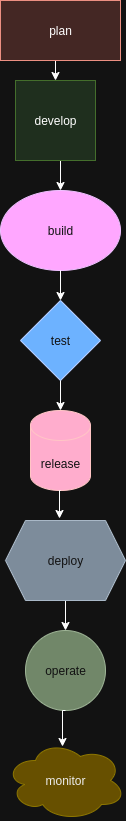

The diagram above was exported from draw.io. Its source (the exported page's mxGraphModel, read from the mxfile embedded in the PNG):
<mxGraphModel dx="1106" dy="548" grid="1" gridSize="10" guides="1" tooltips="1" connect="1" arrows="1" fold="1" page="1" pageScale="1" pageWidth="850" pageHeight="1100" math="0" shadow="0">
  <root>
    <mxCell id="0" />
    <mxCell id="1" parent="0" />
    <mxCell id="9GCgUkAAAIMximIaoGhf-9" style="edgeStyle=orthogonalEdgeStyle;rounded=0;orthogonalLoop=1;jettySize=auto;html=1;exitX=0.5;exitY=1;exitDx=0;exitDy=0;" edge="1" parent="1" source="9GCgUkAAAIMximIaoGhf-4">
      <mxGeometry relative="1" as="geometry">
        <mxPoint x="420" y="120" as="targetPoint" />
      </mxGeometry>
    </mxCell>
    <mxCell id="9GCgUkAAAIMximIaoGhf-4" value="plan" style="rounded=0;whiteSpace=wrap;html=1;fillColor=#fad9d5;strokeColor=#ae4132;" vertex="1" parent="1">
      <mxGeometry x="365" y="40" width="120" height="60" as="geometry" />
    </mxCell>
    <mxCell id="9GCgUkAAAIMximIaoGhf-25" style="edgeStyle=orthogonalEdgeStyle;rounded=0;orthogonalLoop=1;jettySize=auto;html=1;exitX=0.5;exitY=1;exitDx=0;exitDy=0;entryX=0.5;entryY=0;entryDx=0;entryDy=0;" edge="1" parent="1" source="9GCgUkAAAIMximIaoGhf-6" target="9GCgUkAAAIMximIaoGhf-24">
      <mxGeometry relative="1" as="geometry" />
    </mxCell>
    <mxCell id="9GCgUkAAAIMximIaoGhf-6" value="develop" style="whiteSpace=wrap;html=1;aspect=fixed;fillColor=#d5e8d4;strokeColor=#82b366;" vertex="1" parent="1">
      <mxGeometry x="380" y="120" width="80" height="80" as="geometry" />
    </mxCell>
    <mxCell id="9GCgUkAAAIMximIaoGhf-24" value="build" style="ellipse;whiteSpace=wrap;html=1;fillColor=#6a00ff;fontColor=#ffffff;strokeColor=#3700CC;" vertex="1" parent="1">
      <mxGeometry x="365" y="230" width="120" height="80" as="geometry" />
    </mxCell>
    <mxCell id="9GCgUkAAAIMximIaoGhf-26" value="test" style="rhombus;whiteSpace=wrap;html=1;fillColor=#0050ef;fontColor=#ffffff;strokeColor=#001DBC;" vertex="1" parent="1">
      <mxGeometry x="385" y="340" width="80" height="80" as="geometry" />
    </mxCell>
    <mxCell id="9GCgUkAAAIMximIaoGhf-28" style="edgeStyle=orthogonalEdgeStyle;rounded=0;orthogonalLoop=1;jettySize=auto;html=1;exitX=0.5;exitY=1;exitDx=0;exitDy=0;entryX=0.5;entryY=0;entryDx=0;entryDy=0;" edge="1" parent="1" source="9GCgUkAAAIMximIaoGhf-24" target="9GCgUkAAAIMximIaoGhf-26">
      <mxGeometry relative="1" as="geometry" />
    </mxCell>
    <mxCell id="9GCgUkAAAIMximIaoGhf-32" value="release" style="shape=cylinder3;whiteSpace=wrap;html=1;boundedLbl=1;backgroundOutline=1;size=15;fillColor=#a20025;fontColor=#ffffff;strokeColor=#6F0000;" vertex="1" parent="1">
      <mxGeometry x="395" y="450" width="60" height="80" as="geometry" />
    </mxCell>
    <mxCell id="9GCgUkAAAIMximIaoGhf-38" style="edgeStyle=orthogonalEdgeStyle;rounded=0;orthogonalLoop=1;jettySize=auto;html=1;exitX=0.5;exitY=1;exitDx=0;exitDy=0;entryX=0.5;entryY=0;entryDx=0;entryDy=0;entryPerimeter=0;" edge="1" parent="1" source="9GCgUkAAAIMximIaoGhf-26" target="9GCgUkAAAIMximIaoGhf-32">
      <mxGeometry relative="1" as="geometry" />
    </mxCell>
    <mxCell id="9GCgUkAAAIMximIaoGhf-42" style="edgeStyle=orthogonalEdgeStyle;rounded=0;orthogonalLoop=1;jettySize=auto;html=1;exitX=0.5;exitY=1;exitDx=0;exitDy=0;entryX=0.5;entryY=0;entryDx=0;entryDy=0;" edge="1" parent="1" source="9GCgUkAAAIMximIaoGhf-39" target="9GCgUkAAAIMximIaoGhf-41">
      <mxGeometry relative="1" as="geometry" />
    </mxCell>
    <mxCell id="9GCgUkAAAIMximIaoGhf-39" value="deploy" style="shape=hexagon;perimeter=hexagonPerimeter2;whiteSpace=wrap;html=1;fixedSize=1;fillColor=#647687;fontColor=#ffffff;strokeColor=#314354;" vertex="1" parent="1">
      <mxGeometry x="370" y="560" width="120" height="80" as="geometry" />
    </mxCell>
    <mxCell id="9GCgUkAAAIMximIaoGhf-40" style="edgeStyle=orthogonalEdgeStyle;rounded=0;orthogonalLoop=1;jettySize=auto;html=1;exitX=0.5;exitY=1;exitDx=0;exitDy=0;exitPerimeter=0;entryX=0.45;entryY=-0.025;entryDx=0;entryDy=0;entryPerimeter=0;" edge="1" parent="1" source="9GCgUkAAAIMximIaoGhf-32" target="9GCgUkAAAIMximIaoGhf-39">
      <mxGeometry relative="1" as="geometry" />
    </mxCell>
    <mxCell id="9GCgUkAAAIMximIaoGhf-41" value="operate" style="ellipse;whiteSpace=wrap;html=1;aspect=fixed;fillColor=#6d8764;fontColor=#ffffff;strokeColor=#3A5431;" vertex="1" parent="1">
      <mxGeometry x="390" y="670" width="80" height="80" as="geometry" />
    </mxCell>
    <mxCell id="9GCgUkAAAIMximIaoGhf-43" value="monitor" style="ellipse;shape=cloud;whiteSpace=wrap;html=1;fillColor=#e3c800;fontColor=#000000;strokeColor=#B09500;" vertex="1" parent="1">
      <mxGeometry x="370" y="780" width="120" height="80" as="geometry" />
    </mxCell>
    <mxCell id="9GCgUkAAAIMximIaoGhf-44" style="edgeStyle=orthogonalEdgeStyle;rounded=0;orthogonalLoop=1;jettySize=auto;html=1;exitX=0.5;exitY=1;exitDx=0;exitDy=0;entryX=0.475;entryY=0.075;entryDx=0;entryDy=0;entryPerimeter=0;" edge="1" parent="1" source="9GCgUkAAAIMximIaoGhf-41" target="9GCgUkAAAIMximIaoGhf-43">
      <mxGeometry relative="1" as="geometry" />
    </mxCell>
  </root>
</mxGraphModel>